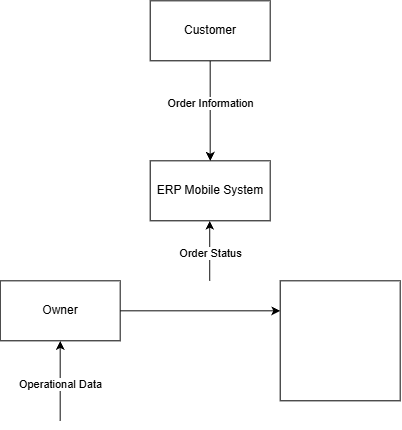

The diagram above was exported from draw.io. Its source (the exported page's mxGraphModel, read from the mxfile embedded in the PNG):
<mxGraphModel dx="1084" dy="555" grid="1" gridSize="10" guides="1" tooltips="1" connect="1" arrows="1" fold="1" page="1" pageScale="1" pageWidth="827" pageHeight="1169" math="0" shadow="0">
  <root>
    <mxCell id="0" />
    <mxCell id="1" parent="0" />
    <mxCell id="aNz4MokvtI2GeHTrUWWp-11" edge="1" parent="1" source="aNz4MokvtI2GeHTrUWWp-1" style="edgeStyle=orthogonalEdgeStyle;rounded=0;orthogonalLoop=1;jettySize=auto;html=1;" target="aNz4MokvtI2GeHTrUWWp-2" value="">
      <mxGeometry relative="1" as="geometry" />
    </mxCell>
    <mxCell id="aNz4MokvtI2GeHTrUWWp-12" connectable="0" parent="aNz4MokvtI2GeHTrUWWp-11" style="edgeLabel;html=1;align=center;verticalAlign=middle;resizable=0;points=[];" value="Order Information" vertex="1">
      <mxGeometry relative="1" x="-0.16" as="geometry">
        <mxPoint as="offset" />
      </mxGeometry>
    </mxCell>
    <mxCell id="aNz4MokvtI2GeHTrUWWp-1" parent="1" style="rounded=0;whiteSpace=wrap;html=1;" value="Customer" vertex="1">
      <mxGeometry height="60" width="120" x="200" y="40" as="geometry" />
    </mxCell>
    <mxCell id="aNz4MokvtI2GeHTrUWWp-2" parent="1" style="rounded=0;whiteSpace=wrap;html=1;" value="ERP Mobile System" vertex="1">
      <mxGeometry height="60" width="120" x="200" y="200" as="geometry" />
    </mxCell>
    <mxCell id="aNz4MokvtI2GeHTrUWWp-8" edge="1" parent="1" source="aNz4MokvtI2GeHTrUWWp-3" style="edgeStyle=orthogonalEdgeStyle;rounded=0;orthogonalLoop=1;jettySize=auto;html=1;entryX=0;entryY=0.25;entryDx=0;entryDy=0;" target="aNz4MokvtI2GeHTrUWWp-4">
      <mxGeometry relative="1" as="geometry" />
    </mxCell>
    <mxCell id="aNz4MokvtI2GeHTrUWWp-3" parent="1" style="rounded=0;whiteSpace=wrap;html=1;" value="Owner" vertex="1">
      <mxGeometry height="60" width="120" x="50" y="320" as="geometry" />
    </mxCell>
    <mxCell id="aNz4MokvtI2GeHTrUWWp-4" parent="1" style="whiteSpace=wrap;html=1;aspect=fixed;" value="" vertex="1">
      <mxGeometry height="120" width="120" x="330" y="320" as="geometry" />
    </mxCell>
    <mxCell id="aNz4MokvtI2GeHTrUWWp-6" edge="1" parent="1" style="endArrow=classic;html=1;rounded=0;entryX=0.5;entryY=1;entryDx=0;entryDy=0;" target="aNz4MokvtI2GeHTrUWWp-3" value="">
      <mxGeometry height="50" relative="1" width="50" as="geometry">
        <mxPoint x="110" y="460" as="sourcePoint" />
        <mxPoint x="130" y="450" as="targetPoint" />
      </mxGeometry>
    </mxCell>
    <mxCell id="aNz4MokvtI2GeHTrUWWp-7" connectable="0" parent="aNz4MokvtI2GeHTrUWWp-6" style="edgeLabel;html=1;align=center;verticalAlign=middle;resizable=0;points=[];" value="Operational Data" vertex="1">
      <mxGeometry relative="1" x="-0.08" as="geometry">
        <mxPoint as="offset" />
      </mxGeometry>
    </mxCell>
    <mxCell id="aNz4MokvtI2GeHTrUWWp-9" edge="1" parent="1" style="endArrow=classic;html=1;rounded=0;entryX=0.5;entryY=1;entryDx=0;entryDy=0;" value="">
      <mxGeometry height="50" relative="1" width="50" as="geometry">
        <mxPoint x="259.5" y="320" as="sourcePoint" />
        <mxPoint x="259.5" y="260" as="targetPoint" />
      </mxGeometry>
    </mxCell>
    <mxCell id="aNz4MokvtI2GeHTrUWWp-10" connectable="0" parent="aNz4MokvtI2GeHTrUWWp-9" style="edgeLabel;html=1;align=center;verticalAlign=middle;resizable=0;points=[];" value="Order Status" vertex="1">
      <mxGeometry relative="1" x="-0.08" as="geometry">
        <mxPoint as="offset" />
      </mxGeometry>
    </mxCell>
  </root>
</mxGraphModel>